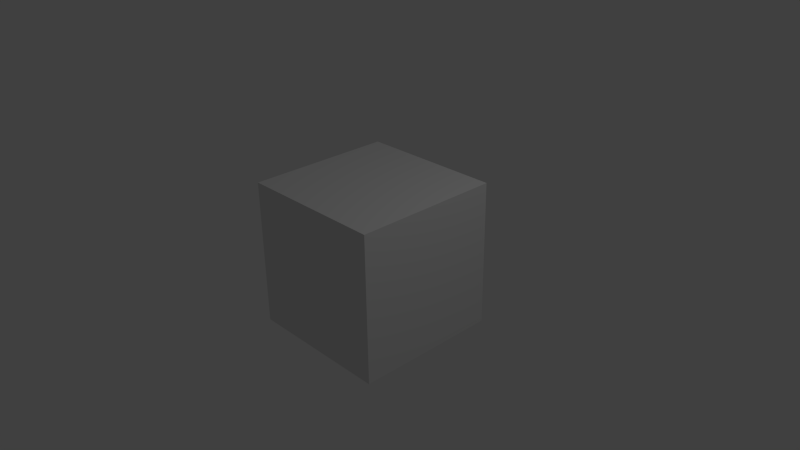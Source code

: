# Source: cube.blend  (saved by Blender 2.71.0; exported with 4.5.12 LTS)
import bpy
from mathutils import Matrix  # noqa: F401  (used for matrix-valued properties, if any)

bpy.ops.wm.read_factory_settings(use_empty=True)
scene = bpy.context.scene
scene.name = 'Scene'

# ---- collections
col_collection_1 = bpy.data.collections.new('Collection 1'); scene.collection.children.link(col_collection_1)

# ---- materials (node trees are filled in below, after node groups)
mat_material = bpy.data.materials.new('Material')
mat_material.alpha_threshold = 0.0
mat_material.use_transparent_shadow = False
mat_material.roughness = 0.5
mat_material.line_color = (0.0, 0.0, 0.0, 1.0)

# ---- material node trees

# ---- world
world_world = bpy.data.worlds.new('World'); scene.world = world_world
world_world.color = (0.05088, 0.05088, 0.05088)
world_world.use_sun_shadow = False
world_world.sun_shadow_jitter_overblur = 0.0
world_world.cycles.sampling_method = 'MANUAL'
world_world.cycles.sample_map_resolution = 256

# ---- cameras
cam_camera = bpy.data.cameras.new('Camera')
cam_camera.clip_end = 100.0
cam_camera.lens = 35.0
cam_camera.sensor_width = 32.0
cam_camera.sensor_height = 18.0
cam_camera.ortho_scale = 7.314
cam_camera.dof.focus_distance = 0.0
cam_camera.dof.aperture_fstop = 128.0

# ---- lights
light_lamp = bpy.data.lights.new('Lamp', 'POINT')
light_lamp.transmission_factor = 0.0
light_lamp.cutoff_distance = 30.0
light_lamp.energy = 100.0
light_lamp.shadow_buffer_clip_start = 1.001
light_lamp.shadow_soft_size = 0.1
light_lamp.shadow_maximum_resolution = 0.006
light_lamp.use_absolute_resolution = True
light_lamp.cycles.use_multiple_importance_sampling = False

# ---- meshes
me_cube = bpy.data.meshes.new('Cube')
me_cube.from_pydata([(1.0, 1.0, -1.0), (1.0, -1.0, -1.0), (-1.0, -1.0, -1.0), (-1.0, 1.0, -1.0), (1.0, 1.0, 1.0), (1.0, -1.0, 1.0), (-1.0, -1.0, 1.0), (-1.0, 1.0, 1.0)], [], [(0, 1, 2, 3), (4, 7, 6, 5), (0, 4, 5, 1), (1, 5, 6, 2), (2, 6, 7, 3), (4, 0, 3, 7)])
_uv = me_cube.uv_layers.new(name='UVMap')
_uv.uv.foreach_set('vector', [0.501, 0.4911, 0.501, 0.01002, 0.01994, 0.01002, 0.01994, 0.4911, 0.501, 0.9722, 0.01994, 0.9722, 0.01994, 0.4911, 0.501, 0.4911, 0.501, 0.4911, 0.501, 0.9722, 0.01994, 0.9722, 0.01994, 0.4911, 0.501, 0.4911, 0.501, 0.9722, 0.01994, 0.9722, 0.01994, 0.4911, 0.501, 0.4911, 0.501, 0.9722, 0.9821, 0.9722, 0.9821, 0.4911, 0.501, 0.4911, 0.501, 0.01002, 0.01994, 0.01002, 0.01994, 0.4911])
me_cube.materials.append(mat_material)
me_cube.use_remesh_preserve_volume = False
me_cube.use_remesh_preserve_attributes = False
me_cube.use_mirror_vertex_groups = False
me_cube.update()

# ---- objects
ob_cube = bpy.data.objects.new('Cube', me_cube)
ob_lamp = bpy.data.objects.new('Lamp', light_lamp)
ob_camera = bpy.data.objects.new('Camera', cam_camera)

# ---- transforms, parenting, visibility, modifiers, constraints
ob_cube.location = (0.0, 0.0, 0.0)
ob_cube.lock_rotations_4d = False
ob_cube.empty_display_type = 'ARROWS'
ob_cube.lineart.crease_threshold = 0.0
ob_lamp.location = (4.076, 1.005, 5.904)
ob_lamp.rotation_euler = (0.6503, 0.05522, 1.866)
ob_lamp.lock_rotations_4d = False
ob_lamp.empty_display_type = 'ARROWS'
ob_lamp.color = (0.0, 0.0, 0.0, 0.0)
ob_lamp.lineart.crease_threshold = 0.0
ob_camera.location = (7.481, -6.508, 5.344)
ob_camera.rotation_euler = (1.109, 0.01082, 0.8149)
ob_camera.lock_rotations_4d = False
ob_camera.empty_display_type = 'ARROWS'
ob_camera.color = (0.0, 0.0, 0.0, 0.0)
ob_camera.display_type = 'WIRE'
ob_camera.lineart.crease_threshold = 0.0

# ---- collection membership
col_collection_1.objects.link(ob_cube)
col_collection_1.objects.link(ob_lamp)
col_collection_1.objects.link(ob_camera)

# ---- scene / render settings (as saved in the file)
scene.camera = ob_camera
scene.frame_start = 1; scene.frame_end = 250; scene.frame_set(1)
scene.render.engine = 'BLENDER_EEVEE_NEXT'
scene.render.resolution_percentage = 50
scene.render.dither_intensity = 0.0
scene.cycles.use_denoising = False
scene.cycles.samples = 10
scene.cycles.sampling_pattern = 'TABULATED_SOBOL'
scene.cycles.light_sampling_threshold = 0.0
scene.cycles.use_adaptive_sampling = False
scene.cycles.use_light_tree = False
scene.cycles.blur_glossy = 0.0
scene.cycles.volume_bounces = 1
scene.cycles.pixel_filter_type = 'GAUSSIAN'
scene.cycles.sample_clamp_indirect = 0.0
scene.view_settings.view_transform = 'Standard'
bpy.context.view_layer.update()
